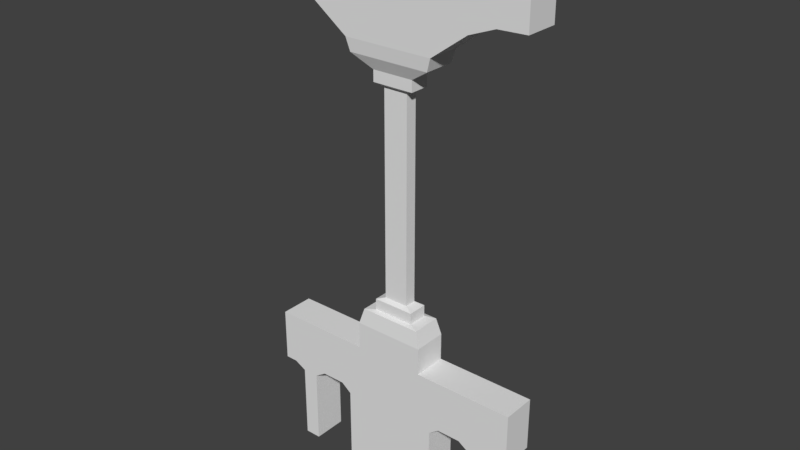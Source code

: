 # Source: SM_Pilares_2x0.25x4.blend  (saved by Blender 2.78.0; exported with 4.5.12 LTS)
import bpy
from mathutils import Matrix  # noqa: F401  (used for matrix-valued properties, if any)

bpy.ops.wm.read_factory_settings(use_empty=True)
scene = bpy.context.scene
scene.name = 'Scene'

# ---- collections
col_collection_1 = bpy.data.collections.new('Collection 1'); scene.collection.children.link(col_collection_1)

# ---- world
world_world = bpy.data.worlds.new('World'); scene.world = world_world
world_world.color = (0.05088, 0.05088, 0.05088)
world_world.use_sun_shadow = False
world_world.sun_shadow_jitter_overblur = 0.0
world_world.cycles.sampling_method = 'MANUAL'

# ---- meshes
me_sm_pilares_2x0_25x4_001 = bpy.data.meshes.new('SM_Pilares 2x0.25x4.001')
me_sm_pilares_2x0_25x4_001.from_pydata([(0.7375, 7.451e-09, 1.0), (0.8472, 0.05225, 1.331), (0.7375, 0.25, 1.0), (0.8472, 0.1978, 1.331), (1.262, 7.451e-09, 1.0), (1.153, 0.05225, 1.331), (1.262, 0.25, 1.0), (0.7722, 0.01652, 1.321), (0.7722, 0.2335, 1.321), (1.153, 0.1978, 1.331), (1.228, 0.01652, 1.321), (0.9097, 0.168, 1.435), (0.9097, 0.08202, 1.435), (1.228, 0.2335, 1.321), (1.09, 0.168, 1.435), (0.8472, 0.05225, 1.413), (1.09, 0.08202, 1.435), (0.8472, 0.1978, 1.413), (1.153, 0.05225, 1.413), (0.6687, 7.451e-09, 3.241), (0.8472, 0.05225, 3.054), (0.6687, 0.25, 3.241), (0.8472, 0.1978, 3.054), (1.153, 0.1978, 1.413), (1.331, 7.451e-09, 3.241), (1.153, 0.05225, 3.054), (1.331, 0.25, 3.241), (0.9097, 0.168, 2.95), (0.9097, 0.08202, 2.95), (1.153, 0.1978, 3.054), (1.09, 0.168, 2.95), (0.8472, 0.05225, 2.972), (1.09, 0.08202, 2.95), (0.8472, 0.1978, 2.972), (1.153, 0.05225, 2.972), (0.6687, 7.451e-09, 3.332), (0.7375, 3.755e-06, 1.138), (0.7375, -5.536e-06, 1.202), (0.7375, 0.25, 1.202), (0.7375, 0.25, 1.138), (1.153, 0.1978, 2.972), (1.331, 7.451e-09, 3.332), (1.262, 3.755e-06, 1.138), (0.6687, 0.25, 3.332), (1.262, -5.536e-06, 1.202), (1.262, 0.25, 1.202), (1.262, 0.25, 1.138), (1.331, 0.25, 3.332), (1.331, 0.25, 4.0), (1.331, 7.451e-09, 4.0), (2.0, 0.25, 3.589), (2.0, 0.25, 3.513), (2.0, 7.451e-09, 3.513), (2.0, 7.451e-09, 3.589), (1.596, 7.451e-09, 3.52), (1.788, 7.451e-09, 3.583), (1.788, 7.451e-09, 3.506), (1.596, 7.451e-09, 3.433), (1.788, 0.25, 3.506), (1.596, 0.25, 3.433), (1.788, 0.25, 3.583), (1.596, 0.25, 3.52), (0.6687, 0.25, 4.0), (0.6687, 7.451e-09, 4.0), (5.96e-08, 0.25, 3.589), (5.96e-08, 0.25, 3.513), (5.96e-08, 7.451e-09, 3.513), (5.96e-08, 7.451e-09, 3.589), (0.4037, 7.451e-09, 3.52), (0.2123, 7.451e-09, 3.583), (0.2123, 7.451e-09, 3.506), (0.4037, 7.451e-09, 3.433), (0.2123, 0.25, 3.506), (0.4037, 0.25, 3.433), (0.2123, 0.25, 3.583), (0.4037, 0.25, 3.52), (0.4037, 7.451e-09, 4.0), (0.2123, 7.451e-09, 4.0), (5.96e-08, 0.25, 4.0), (0.2123, 0.25, 4.0), (5.96e-08, 7.451e-09, 4.0), (0.4037, 0.25, 4.0), (0.8853, 0.06341, 3.054), (0.6978, 0.008487, 3.146), (0.8853, 0.1866, 3.054), (0.6978, 0.2415, 3.146), (1.596, 7.451e-09, 4.0), (1.788, 7.451e-09, 4.0), (2.0, 0.25, 4.0), (1.788, 0.25, 4.0), (2.0, 7.451e-09, 4.0), (1.596, 0.25, 4.0), (1.115, 0.06341, 3.054), (1.302, 0.008487, 3.146), (1.115, 0.1866, 3.054), (1.302, 0.2415, 3.146), (1.822, 0.25, 1.0), (1.822, 7.451e-09, 1.0), (1.822, 0.25, 0.0), (1.822, 7.451e-09, 0.0), (1.262, 6.407e-07, 0.0), (1.262, 0.25, 0.0), (1.364, 7.451e-09, 1.0), (1.703, 7.451e-09, 1.0), (1.703, 0.25, 1.0), (1.364, 0.25, 1.0), (1.703, 7.451e-09, 0.0), (1.364, 1.654e-06, 0.0), (1.703, 0.25, 0.0), (1.364, 0.25, 0.0), (1.364, 0.25, 0.65), (1.262, 0.25, 0.65), (1.703, 0.25, 0.65), (1.822, 7.451e-09, 0.65), (1.703, 7.451e-09, 0.65), (1.364, 7.451e-09, 0.65), (1.262, 7.451e-09, 0.65), (1.822, 0.25, 0.65), (1.822, 7.451e-09, 0.5625), (1.703, 0.25, 0.5625), (1.822, 0.25, 0.5625), (1.703, 7.451e-09, 0.5625), (1.262, 0.25, 0.5625), (1.364, 0.25, 0.5625), (1.262, 7.614e-06, 0.5625), (1.364, 7.451e-09, 0.5625), (1.44, 7.451e-09, 0.6198), (1.616, 7.451e-09, 0.6198), (1.616, 0.25, 0.6198), (1.44, 0.25, 0.6198), (1.616, 0.25, 1.0), (1.44, 0.25, 1.0), (1.44, 7.451e-09, 1.0), (1.616, 7.451e-09, 1.0), (1.44, 0.25, 0.6958), (1.616, 0.25, 0.6958), (1.616, 7.451e-09, 0.6958), (1.44, 7.451e-09, 0.6958), (1.91, 0.25, 1.0), (1.91, 7.451e-09, 1.0), (1.91, 7.451e-09, 0.6958), (1.91, 0.25, 0.6958), (1.91, 7.451e-09, 0.6083), (1.91, 0.25, 0.6083), (0.1781, 0.25, 1.0), (0.1781, 7.451e-09, 1.0), (0.1781, 0.25, 0.0), (0.1781, 7.451e-09, 0.0), (0.7375, 6.407e-07, 0.0), (0.7375, 0.25, 0.0), (0.6358, 7.451e-09, 1.0), (0.2968, 7.451e-09, 1.0), (0.2968, 0.25, 1.0), (0.6358, 0.25, 1.0), (0.2968, 7.451e-09, 0.0), (0.6358, 1.654e-06, 0.0), (0.2968, 0.25, 0.0), (0.6358, 0.25, 0.0), (0.6358, 0.25, 0.65), (0.7375, 0.25, 0.65), (0.2968, 0.25, 0.65), (0.1781, 7.451e-09, 0.65), (0.2968, 7.451e-09, 0.65), (0.6358, 7.451e-09, 0.65), (0.7375, 7.451e-09, 0.65), (0.1781, 0.25, 0.65), (0.1781, 7.451e-09, 0.5625), (0.2968, 0.25, 0.5625), (0.1781, 0.25, 0.5625), (0.2968, 7.451e-09, 0.5625), (0.7375, 0.25, 0.5625), (0.6358, 0.25, 0.5625), (0.7375, 7.614e-06, 0.5625), (0.6358, 7.451e-09, 0.5625), (0.5596, 7.451e-09, 0.6198), (0.3842, 7.451e-09, 0.6198), (0.3842, 0.25, 0.6198), (0.5596, 0.25, 0.6198), (0.3842, 0.25, 1.0), (0.5596, 0.25, 1.0), (0.5596, 7.451e-09, 1.0), (0.3842, 7.451e-09, 1.0), (0.5596, 0.25, 0.6958), (0.3842, 0.25, 0.6958), (0.3842, 7.451e-09, 0.6958), (0.5596, 7.451e-09, 0.6958), (0.0899, 0.25, 1.0), (0.0899, 7.451e-09, 1.0), (0.0899, 7.451e-09, 0.6958), (0.0899, 0.25, 0.6958), (0.0899, 7.451e-09, 0.6083), (0.0899, 0.25, 0.6083), (5.96e-08, 0.25, 0.9999), (5.96e-08, 7.451e-09, 1.0), (5.96e-08, 0.25, 0.6083), (5.96e-08, 7.451e-09, 0.6083), (5.96e-08, 7.451e-09, 0.6958), (5.96e-08, 0.25, 0.6958), (0.9999, 0.1866, 3.054), (0.9999, 0.06341, 3.054), (2.0, 0.25, 0.9999), (2.0, 7.451e-09, 1.0), (2.0, 0.25, 0.6083), (2.0, 7.451e-09, 0.6083), (2.0, 7.451e-09, 0.6958), (2.0, 0.25, 0.6958)], [], [(37, 7, 8, 38), (19, 24, 41, 35), (21, 43, 47, 26), (7, 10, 5, 1), (114, 113, 97, 103), (27, 30, 14, 11), (1, 3, 8, 7), (44, 45, 13, 10), (5, 10, 13, 9), (0, 4, 42, 36), (9, 23, 18, 5), (3, 1, 15, 17), (17, 15, 12, 11), (85, 95, 29, 22), (37, 44, 10, 7), (27, 11, 12, 28), (83, 20, 25, 93), (15, 18, 16, 12), (2, 39, 46, 6), (70, 69, 67, 66), (24, 93, 95, 26), (120, 118, 99, 98), (19, 21, 85, 83), (31, 28, 32, 34), (20, 22, 33, 31), (33, 27, 28, 31), (17, 23, 9, 3), (30, 32, 16, 14), (20, 82, 84, 22), (159, 2, 6, 111), (43, 62, 48, 47), (2, 6, 4, 0), (107, 100, 101, 109), (129, 128, 127, 126), (27, 33, 40, 30), (0, 36, 39, 2), (36, 37, 38, 39), (25, 29, 94, 92), (26, 47, 61, 59), (60, 50, 51, 58), (91, 86, 87, 89), (58, 51, 52, 56), (56, 57, 59, 58), (48, 91, 61, 47), (164, 172, 124, 116), (41, 24, 57, 54), (54, 57, 56, 55), (49, 41, 54, 86), (42, 46, 45, 44), (4, 6, 46, 42), (35, 41, 49, 63), (33, 22, 29, 40), (88, 50, 60, 89), (91, 89, 60, 61), (87, 90, 88, 89), (50, 88, 90, 53), (87, 55, 53, 90), (93, 25, 29, 95), (21, 73, 75, 43), (48, 49, 86, 91), (51, 50, 53, 52), (65, 66, 67, 64), (72, 70, 66, 65), (74, 72, 65, 64), (72, 74, 75, 73), (71, 73, 21, 19), (70, 72, 73, 71), (35, 68, 71, 19), (68, 69, 70, 71), (62, 43, 75, 81), (81, 79, 77, 76), (77, 79, 78, 80), (64, 67, 80, 78), (78, 79, 74, 64), (77, 69, 68, 76), (81, 75, 74, 79), (62, 81, 76, 63), (63, 76, 68, 35), (77, 80, 67, 69), (57, 24, 26, 59), (87, 86, 54, 55), (83, 93, 24, 19), (104, 103, 97, 96), (83, 85, 22, 20), (117, 120, 119, 112), (149, 101, 100, 148), (99, 106, 108, 98), (131, 130, 135, 134), (58, 59, 61, 60), (148, 100, 124, 172), (106, 99, 118, 121), (122, 123, 109, 101), (128, 135, 112, 119), (105, 110, 111, 6), (100, 107, 125, 124), (106, 121, 119, 108), (123, 110, 134, 129), (124, 125, 115, 116), (116, 115, 102, 4), (135, 130, 104, 112), (6, 4, 102, 105), (136, 137, 126, 127), (113, 118, 142, 140), (85, 21, 26, 95), (201, 139, 140, 204), (126, 137, 115, 125), (105, 102, 132, 131), (204, 203, 202, 205), (125, 123, 129, 126), (127, 128, 119, 121), (120, 117, 141, 143), (121, 114, 136, 127), (142, 143, 202, 203), (121, 118, 113, 114), (97, 113, 140, 139), (132, 137, 136, 133), (118, 120, 143, 142), (96, 117, 112, 104), (202, 143, 141, 205), (141, 138, 200, 205), (204, 140, 142, 203), (139, 201, 200, 138), (96, 97, 139, 138), (110, 123, 122, 111), (132, 133, 130, 131), (159, 111, 122, 170), (137, 132, 102, 115), (135, 128, 129, 134), (107, 109, 123, 125), (201, 204, 205, 200), (38, 45, 46, 39), (20, 31, 34, 25), (36, 42, 44, 37), (149, 170, 122, 101), (3, 9, 13, 8), (28, 12, 16, 32), (15, 1, 5, 18), (22, 84, 198, 94, 29), (17, 11, 14, 23), (20, 25, 92, 199, 82), (152, 144, 145, 151), (168, 146, 147, 166), (167, 156, 146, 168), (165, 160, 167, 168), (162, 151, 145, 161), (155, 157, 149, 148), (177, 174, 175, 176), (147, 146, 156, 154), (170, 149, 157, 171), (2, 153, 150, 0), (164, 0, 150, 163), (171, 177, 182, 158), (165, 189, 186, 144), (169, 175, 184, 162), (154, 156, 167, 169), (154, 169, 166, 147), (184, 175, 174, 185), (155, 173, 171, 157), (148, 172, 173, 155), (176, 167, 160, 183), (153, 2, 159, 158), (174, 173, 163, 185), (153, 179, 180, 150), (183, 182, 177, 176), (178, 152, 151, 181), (158, 182, 179, 153), (180, 179, 178, 181), (183, 160, 152, 178), (162, 184, 181, 151), (179, 182, 183, 178), (185, 163, 150, 180), (173, 174, 177, 171), (175, 169, 167, 176), (158, 159, 170, 171), (144, 186, 187, 145), (172, 164, 163, 173), (169, 162, 161, 166), (144, 152, 160, 165), (180, 181, 184, 185), (161, 188, 190, 166), (166, 190, 191, 168), (168, 191, 189, 165), (145, 187, 188, 161), (194, 197, 189, 191), (196, 195, 190, 188), (193, 196, 188, 187), (189, 197, 192, 186), (190, 195, 194, 191), (187, 186, 192, 193), (0, 164, 116, 4), (38, 8, 13, 45), (196, 197, 194, 195), (193, 192, 197, 196), (130, 133, 103, 104), (114, 103, 133, 136), (110, 105, 131, 134), (117, 96, 138, 141), (40, 34, 32, 30), (56, 52, 53, 55), (119, 120, 98, 108), (25, 34, 40, 29), (23, 14, 16, 18), (48, 62, 63, 49)])
me_sm_pilares_2x0_25x4_001.use_remesh_preserve_volume = False
me_sm_pilares_2x0_25x4_001.use_remesh_preserve_attributes = False
me_sm_pilares_2x0_25x4_001.use_mirror_vertex_groups = False
me_sm_pilares_2x0_25x4_001.update()

# ---- objects
ob_sm_pilares_2x0_25x4_001 = bpy.data.objects.new('SM_Pilares 2x0.25x4.001', me_sm_pilares_2x0_25x4_001)

# ---- transforms, parenting, visibility, modifiers, constraints
ob_sm_pilares_2x0_25x4_001.location = (-5.96e-08, -7.451e-09, 0.0)
ob_sm_pilares_2x0_25x4_001.lineart.crease_threshold = 0.0

# ---- collection membership
col_collection_1.objects.link(ob_sm_pilares_2x0_25x4_001)

# ---- scene / render settings (as saved in the file)
scene.frame_start = 1; scene.frame_end = 250; scene.frame_set(0)
scene.render.engine = 'CYCLES'
scene.render.resolution_percentage = 50
scene.render.dither_intensity = 0.0
scene.render.use_persistent_data = True
scene.cycles.shading_system = True
scene.cycles.use_denoising = False
scene.cycles.samples = 128
scene.cycles.sampling_pattern = 'TABULATED_SOBOL'
scene.cycles.light_sampling_threshold = 0.0
scene.cycles.use_adaptive_sampling = False
scene.cycles.use_light_tree = False
scene.cycles.blur_glossy = 0.0
scene.cycles.sample_clamp_indirect = 0.0
scene.view_settings.view_transform = 'Standard'
bpy.context.view_layer.update()

# ---- added for rendering (the .blend has no active camera and no usable light): camera, sun
cam_auto = bpy.data.cameras.new('AutoCamera')
cam_auto.lens = 50.0
cam_auto.sensor_width = 36.0
cam_auto.clip_end = 1000.0
ob_auto_camera = bpy.data.objects.new('AutoCamera', cam_auto)
scene.collection.objects.link(ob_auto_camera)
ob_auto_camera.location = (5.14419, -4.84803, 5.31536)
ob_auto_camera.rotation_euler = (1.09748, -7.21219e-08, 0.694738)
scene.camera = ob_auto_camera
light_auto_sun = bpy.data.lights.new('AutoSun', 'SUN')
light_auto_sun.energy = 3.0
light_auto_sun.angle = 0.0523599
ob_auto_sun = bpy.data.objects.new('AutoSun', light_auto_sun)
scene.collection.objects.link(ob_auto_sun)
ob_auto_sun.rotation_euler = (0.872665, 0.174533, 0.523599)
bpy.context.view_layer.update()
